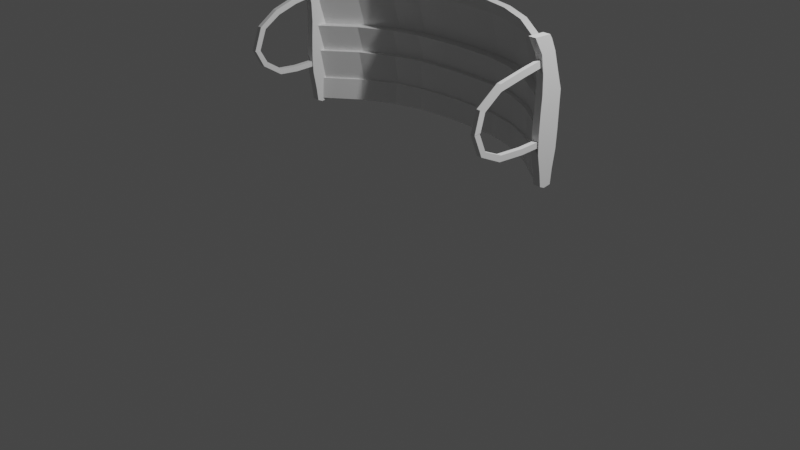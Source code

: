# Source: CottonMask.blend  (saved by Blender 2.90.8; exported with 4.5.12 LTS)
import bpy
from mathutils import Matrix  # noqa: F401  (used for matrix-valued properties, if any)

bpy.ops.wm.read_factory_settings(use_empty=True)
scene = bpy.context.scene
scene.name = 'Scene'

# ---- collections
col_collection = bpy.data.collections.new('Collection'); scene.collection.children.link(col_collection)

# ---- materials (node trees are filled in below, after node groups)
mat_material = bpy.data.materials.new('Material')
mat_material.alpha_threshold = 0.0
mat_material.use_transparent_shadow = False
mat_material.line_color = (0.0, 0.0, 0.0, 1.0)

# ---- material node trees
mat_material.use_nodes = True; mat_material.node_tree.nodes.clear()
_N = mat_material.node_tree.nodes; _L = mat_material.node_tree.links
n0 = _N.new('ShaderNodeOutputMaterial'); n0.name = 'Material Output'; n0.location = (300, 300)
n1 = _N.new('ShaderNodeBsdfPrincipled'); n1.name = 'Principled BSDF'; n1.location = (10, 300)
n1.distribution = 'GGX'
n1.subsurface_method = 'BURLEY'
n1.inputs[2].default_value = 0.4
n1.inputs[3].default_value = 1.45
n1.inputs[27].default_value = (0.0, 0.0, 0.0, 1.0)
n1.inputs[28].default_value = 1.0
_L.new(n1.outputs[0], n0.inputs[0])
n0.is_active_output = True

# ---- world
world_world = bpy.data.worlds.new('World'); scene.world = world_world
world_world.use_nodes = True; world_world.node_tree.nodes.clear()
_N = world_world.node_tree.nodes; _L = world_world.node_tree.links
n0 = _N.new('ShaderNodeOutputWorld'); n0.name = 'World Output'; n0.location = (300, 300)
n1 = _N.new('ShaderNodeBackground'); n1.name = 'Background'; n1.location = (10, 300)
n1.inputs[0].default_value = (0.05088, 0.05088, 0.05088, 1.0)
_L.new(n1.outputs[0], n0.inputs[0])
n0.is_active_output = True
world_world.color = (0.05088, 0.05088, 0.05088)
world_world.use_sun_shadow = False
world_world.sun_shadow_jitter_overblur = 0.0

# ---- cameras
cam_camera = bpy.data.cameras.new('Camera')
cam_camera.clip_end = 100.0
cam_camera.ortho_scale = 7.314

# ---- lights
light_light = bpy.data.lights.new('Light', 'POINT')
light_light.transmission_factor = 0.0
light_light.energy = 1000.0
light_light.shadow_soft_size = 0.1
light_light.shadow_maximum_resolution = 0.006
light_light.use_absolute_resolution = True

# ---- meshes
me_cube = bpy.data.meshes.new('Cube')
me_cube.from_pydata([(1.556, 0.3141, 0.5056), (1.556, 0.3002, 0.284), (1.556, 0.2293, 0.5056), (1.556, 0.2154, 0.284), (-1.552, 0.3091, 0.5056), (-1.552, 0.2952, 0.284), (-1.552, 0.2244, 0.5056), (-1.552, 0.2105, 0.284), (0.002114, 0.8972, 0.284), (0.002114, 0.8264, 0.5056), (0.002114, 0.8124, 0.284), (0.002114, 0.9111, 0.5056), (0.7987, 0.7026, 0.284), (0.7987, 0.8013, 0.5056), (0.7987, 0.7874, 0.284), (0.7987, 0.7165, 0.5056), (-0.7992, 0.7872, 0.284), (-0.7992, 0.7164, 0.5056), (-0.7992, 0.7024, 0.284), (-0.7992, 0.8011, 0.5056), (-1.153, 0.6119, 0.284), (-1.153, 0.5411, 0.5056), (-1.153, 0.5272, 0.284), (-1.153, 0.6259, 0.5056), (-0.1975, 0.8058, 0.284), (-0.1975, 0.9045, 0.5056), (-0.1975, 0.8905, 0.284), (-0.1975, 0.8197, 0.5056), (0.5028, 0.8668, 0.284), (0.5028, 0.796, 0.5056), (0.5028, 0.782, 0.284), (0.5028, 0.8807, 0.5056), (1.148, 0.5279, 0.284), (1.148, 0.6266, 0.5056), (1.148, 0.6126, 0.284), (1.148, 0.5418, 0.5056), (0.2003, 0.8905, 0.284), (0.2003, 0.8197, 0.5056), (0.2003, 0.8058, 0.284), (0.2003, 0.9045, 0.5056), (-0.5027, 0.8668, 0.284), (-0.5027, 0.796, 0.5056), (-0.5027, 0.782, 0.284), (-0.5027, 0.8807, 0.5056), (-1.153, 0.5701, 0.5076), (-1.552, 0.2534, 0.5076), (1.556, 0.3431, 0.5076), (1.556, 0.2584, 0.5076), (-1.552, 0.3382, 0.5076), (1.148, 0.6556, 0.5076), (0.2003, 0.8487, 0.5076), (0.002114, 0.8554, 0.5076), (-0.1975, 0.9335, 0.5076), (0.002114, 0.9401, 0.5076), (0.5028, 0.9098, 0.5076), (0.7987, 0.8303, 0.5076), (1.148, 0.5708, 0.5076), (0.7987, 0.7456, 0.5076), (-0.5027, 0.825, 0.5076), (-0.7992, 0.7454, 0.5076), (-1.153, 0.6549, 0.5076), (-0.7992, 0.8302, 0.5076), (-0.5027, 0.9098, 0.5076), (-0.1975, 0.8487, 0.5076), (0.5028, 0.825, 0.5076), (0.2003, 0.9335, 0.5076), (-1.153, 0.509, 0.8144), (-1.552, 0.1922, 0.8144), (1.556, 0.2819, 0.8144), (1.556, 0.1972, 0.8144), (-1.552, 0.277, 0.8144), (1.148, 0.5944, 0.8144), (0.2003, 0.7876, 0.8144), (0.002114, 0.7942, 0.8144), (-0.1975, 0.8723, 0.8144), (0.002114, 0.879, 0.8144), (0.5028, 0.8486, 0.8144), (0.7987, 0.7691, 0.8144), (1.148, 0.5097, 0.8144), (0.7987, 0.6844, 0.8144), (-0.5027, 0.7638, 0.8144), (-0.7992, 0.6842, 0.8144), (-1.153, 0.5937, 0.8144), (-0.7992, 0.769, 0.8144), (-0.5027, 0.8486, 0.8144), (-0.1975, 0.7876, 0.8144), (0.5028, 0.7638, 0.8144), (0.2003, 0.8723, 0.8144), (-1.153, 0.5638, 0.8162), (-1.552, 0.2471, 0.8162), (1.556, 0.3368, 0.8162), (1.556, 0.252, 0.8162), (-1.552, 0.3318, 0.8162), (1.148, 0.6492, 0.8162), (0.2003, 0.8424, 0.8162), (0.002114, 0.849, 0.8162), (-0.1975, 0.9271, 0.8162), (0.002114, 0.9338, 0.8162), (0.5028, 0.9034, 0.8162), (0.7987, 0.8239, 0.8162), (1.148, 0.5645, 0.8162), (0.7987, 0.7392, 0.8162), (-0.5027, 0.8186, 0.8162), (-0.7992, 0.739, 0.8162), (-1.153, 0.6485, 0.8162), (-0.7992, 0.8238, 0.8162), (-0.5027, 0.9034, 0.8162), (-0.1975, 0.8424, 0.8162), (0.5028, 0.8186, 0.8162), (0.2003, 0.9271, 0.8162), (-1.153, 0.4881, 1.091), (-1.552, 0.1714, 1.091), (1.556, 0.2611, 1.091), (1.556, 0.1763, 1.091), (-1.552, 0.2562, 1.091), (1.148, 0.5736, 1.091), (0.2003, 0.7667, 1.091), (0.002114, 0.7734, 1.091), (-0.1975, 0.8515, 1.091), (0.002114, 0.8581, 1.091), (0.5028, 0.8277, 1.091), (0.7987, 0.7483, 1.091), (1.148, 0.4888, 1.091), (0.7987, 0.6635, 1.091), (-0.5027, 0.743, 1.091), (-0.7992, 0.6634, 1.091), (-1.153, 0.5729, 1.091), (-0.7992, 0.7481, 1.091), (-0.5027, 0.8277, 1.091), (-0.1975, 0.7667, 1.091), (0.5028, 0.743, 1.091), (0.2003, 0.8515, 1.091), (-1.153, 0.5903, 1.093), (-1.552, 0.2736, 1.093), (1.556, 0.3633, 1.093), (1.556, 0.2785, 1.093), (-1.552, 0.3583, 1.093), (1.148, 0.6758, 1.093), (0.2003, 0.8689, 1.093), (0.002114, 0.8756, 1.093), (-0.1975, 0.9536, 1.093), (0.002114, 0.9603, 1.093), (0.5028, 0.9299, 1.093), (0.7987, 0.8505, 1.093), (1.148, 0.591, 1.093), (0.7987, 0.7657, 1.093), (-0.5027, 0.8452, 1.093), (-0.7992, 0.7656, 1.093), (-1.153, 0.6751, 1.093), (-0.7992, 0.8503, 1.093), (-0.5027, 0.9299, 1.093), (-0.1975, 0.8689, 1.093), (0.5028, 0.8452, 1.093), (0.2003, 0.9536, 1.093), (-1.153, 0.4628, 1.535), (-1.552, 0.146, 1.535), (1.556, 0.2357, 1.535), (1.556, 0.151, 1.535), (-1.552, 0.2308, 1.535), (1.148, 0.5482, 1.535), (0.2003, 0.7414, 1.535), (0.002114, 0.748, 1.535), (-0.1975, 0.8261, 1.535), (0.002114, 0.8328, 1.535), (0.5028, 0.8024, 1.535), (0.7987, 0.7229, 1.535), (1.148, 0.4635, 1.535), (0.7987, 0.6382, 1.535), (-0.5027, 0.7176, 1.535), (-0.7992, 0.638, 1.535), (-1.153, 0.5475, 1.535), (-0.7992, 0.7228, 1.535), (-0.5027, 0.8024, 1.535), (-0.1975, 0.7414, 1.535), (0.5028, 0.7176, 1.535), (0.2003, 0.8261, 1.535), (-1.153, 0.3792, 1.678), (-1.552, 0.06252, 1.678), (1.556, 0.1522, 1.678), (1.556, 0.06746, 1.678), (-1.552, 0.1473, 1.678), (1.148, 0.4647, 1.678), (0.2003, 0.6578, 1.678), (0.002114, 0.6645, 1.678), (-0.1975, 0.7426, 1.678), (0.002114, 0.7492, 1.678), (0.5028, 0.7189, 1.678), (0.7987, 0.6394, 1.678), (1.148, 0.3799, 1.678), (0.7987, 0.5547, 1.678), (-0.5027, 0.6341, 1.678), (-0.7992, 0.5545, 1.678), (-1.153, 0.464, 1.678), (-0.7992, 0.6393, 1.678), (-0.5027, 0.7189, 1.678), (-0.1975, 0.6578, 1.678), (0.5028, 0.6341, 1.678), (0.2003, 0.7426, 1.678)], [], [(21, 17, 59, 44), (22, 21, 6, 7), (7, 6, 4, 5), (34, 1, 3, 32), (1, 0, 2, 3), (34, 33, 0, 1), (26, 25, 11, 8), (26, 8, 10, 24), (38, 37, 9, 10), (2, 0, 46, 47), (17, 41, 58, 59), (32, 35, 15, 12), (28, 31, 13, 14), (28, 14, 12, 30), (20, 16, 18, 22), (20, 23, 19, 16), (42, 41, 17, 18), (13, 31, 54, 55), (5, 4, 23, 20), (5, 20, 22, 7), (18, 17, 21, 22), (6, 21, 44, 45), (9, 37, 50, 51), (10, 9, 27, 24), (40, 26, 24, 42), (40, 43, 25, 26), (36, 28, 30, 38), (36, 39, 31, 28), (43, 19, 61, 62), (12, 15, 29, 30), (3, 2, 35, 32), (39, 11, 53, 65), (14, 13, 33, 34), (14, 34, 32, 12), (8, 11, 39, 36), (8, 36, 38, 10), (35, 2, 47, 56), (30, 29, 37, 38), (16, 19, 43, 40), (16, 40, 42, 18), (31, 39, 65, 54), (24, 27, 41, 42), (61, 60, 82, 83), (46, 49, 71, 68), (50, 64, 86, 72), (59, 58, 80, 81), (63, 51, 73, 85), (48, 45, 67, 70), (52, 62, 84, 74), (47, 46, 68, 69), (56, 47, 69, 78), (57, 56, 78, 79), (11, 25, 52, 53), (25, 43, 62, 52), (15, 35, 56, 57), (29, 15, 57, 64), (19, 23, 60, 61), (4, 6, 45, 48), (33, 13, 55, 49), (23, 4, 48, 60), (37, 29, 64, 50), (27, 9, 51, 63), (0, 33, 49, 46), (41, 27, 63, 58), (73, 72, 94, 95), (87, 75, 97, 109), (83, 82, 104, 105), (68, 71, 93, 90), (72, 86, 108, 94), (81, 80, 102, 103), (85, 73, 95, 107), (70, 67, 89, 92), (74, 84, 106, 96), (69, 68, 90, 91), (65, 53, 75, 87), (51, 50, 72, 73), (64, 57, 79, 86), (53, 52, 74, 75), (54, 65, 87, 76), (44, 59, 81, 66), (58, 63, 85, 80), (60, 48, 70, 82), (62, 61, 83, 84), (55, 54, 76, 77), (49, 55, 77, 71), (45, 44, 66, 67), (97, 96, 118, 119), (108, 101, 123, 130), (95, 94, 116, 117), (109, 97, 119, 131), (105, 104, 126, 127), (90, 93, 115, 112), (94, 108, 130, 116), (103, 102, 124, 125), (107, 95, 117, 129), (92, 89, 111, 114), (86, 79, 101, 108), (75, 74, 96, 97), (76, 87, 109, 98), (66, 81, 103, 88), (80, 85, 107, 102), (82, 70, 92, 104), (84, 83, 105, 106), (77, 76, 98, 99), (71, 77, 99, 93), (67, 66, 88, 89), (79, 78, 100, 101), (78, 69, 91, 100), (119, 118, 140, 141), (130, 123, 145, 152), (117, 116, 138, 139), (131, 119, 141, 153), (127, 126, 148, 149), (112, 115, 137, 134), (116, 130, 152, 138), (125, 124, 146, 147), (129, 117, 139, 151), (114, 111, 133, 136), (98, 109, 131, 120), (88, 103, 125, 110), (102, 107, 129, 124), (104, 92, 114, 126), (106, 105, 127, 128), (99, 98, 120, 121), (93, 99, 121, 115), (89, 88, 110, 111), (101, 100, 122, 123), (100, 91, 113, 122), (91, 90, 112, 113), (96, 106, 128, 118), (142, 153, 175, 164), (141, 140, 162, 163), (152, 145, 167, 174), (139, 138, 160, 161), (153, 141, 163, 175), (149, 148, 170, 171), (134, 137, 159, 156), (138, 152, 174, 160), (147, 146, 168, 169), (151, 139, 161, 173), (120, 131, 153, 142), (110, 125, 147, 132), (124, 129, 151, 146), (126, 114, 136, 148), (128, 127, 149, 150), (121, 120, 142, 143), (115, 121, 143, 137), (111, 110, 132, 133), (123, 122, 144, 145), (122, 113, 135, 144), (113, 112, 134, 135), (118, 128, 150, 140), (154, 169, 191, 176), (164, 175, 197, 186), (163, 162, 184, 185), (174, 167, 189, 196), (161, 160, 182, 183), (175, 163, 185, 197), (171, 170, 192, 193), (156, 159, 181, 178), (160, 174, 196, 182), (169, 168, 190, 191), (132, 147, 169, 154), (146, 151, 173, 168), (148, 136, 158, 170), (150, 149, 171, 172), (143, 142, 164, 165), (137, 143, 165, 159), (133, 132, 154, 155), (145, 144, 166, 167), (144, 135, 157, 166), (135, 134, 156, 157), (140, 150, 172, 162), (136, 133, 155, 158), (192, 180, 177, 176), (197, 185, 183, 182), (181, 187, 189, 188), (194, 193, 191, 190), (193, 192, 176, 191), (185, 184, 195, 183), (187, 186, 196, 189), (178, 181, 188, 179), (186, 197, 182, 196), (184, 194, 190, 195), (168, 173, 195, 190), (170, 158, 180, 192), (172, 171, 193, 194), (165, 164, 186, 187), (159, 165, 187, 181), (155, 154, 176, 177), (167, 166, 188, 189), (166, 157, 179, 188), (157, 156, 178, 179), (162, 172, 194, 184), (158, 155, 177, 180), (173, 161, 183, 195)])
_uv = me_cube.uv_layers.new(name='UVMap')
_uv.uv.foreach_set('vector', [0.625, 0.9688, 0.625, 0.9375, 0.625, 0.9375, 0.625, 0.9688, 0.375, 0.9688, 0.625, 0.9688, 0.625, 1.0, 0.375, 1.0, 0.375, 0.0, 0.625, 0.0, 0.625, 0.25, 0.375, 0.25, 0.3436, 0.5, 0.375, 0.5, 0.375, 0.75, 0.3436, 0.75, 0.375, 0.5, 0.625, 0.5, 0.625, 0.75, 0.375, 0.75, 0.375, 0.4686, 0.625, 0.4686, 0.625, 0.5, 0.375, 0.5, 0.375, 0.3438, 0.625, 0.3438, 0.625, 0.375, 0.375, 0.375, 0.2188, 0.5, 0.25, 0.5, 0.25, 0.75, 0.2188, 0.75, 0.375, 0.8529, 0.625, 0.8529, 0.625, 0.875, 0.375, 0.875, 0.625, 0.75, 0.625, 0.5, 0.625, 0.5, 0.625, 0.75, 0.625, 0.9375, 0.625, 0.9219, 0.625, 0.9219, 0.625, 0.9375, 0.375, 0.7814, 0.625, 0.7814, 0.625, 0.8129, 0.375, 0.8129, 0.375, 0.4192, 0.625, 0.4192, 0.625, 0.4371, 0.375, 0.4371, 0.2942, 0.5, 0.3121, 0.5, 0.3121, 0.75, 0.2942, 0.75, 0.1562, 0.5, 0.1875, 0.5, 0.1875, 0.75, 0.1562, 0.75, 0.375, 0.2812, 0.625, 0.2812, 0.625, 0.3125, 0.375, 0.3125, 0.375, 0.9219, 0.625, 0.9219, 0.625, 0.9375, 0.375, 0.9375, 0.625, 0.4371, 0.625, 0.4192, 0.625, 0.4192, 0.625, 0.4371, 0.375, 0.25, 0.625, 0.25, 0.625, 0.2812, 0.375, 0.2812, 0.125, 0.5, 0.1562, 0.5, 0.1562, 0.75, 0.125, 0.75, 0.375, 0.9375, 0.625, 0.9375, 0.625, 0.9688, 0.375, 0.9688, 0.625, 1.0, 0.625, 0.9688, 0.625, 0.9688, 0.625, 1.0, 0.625, 0.875, 0.625, 0.8529, 0.625, 0.8529, 0.625, 0.875, 0.375, 0.875, 0.625, 0.875, 0.625, 0.9062, 0.375, 0.9062, 0.2031, 0.5, 0.2188, 0.5, 0.2188, 0.75, 0.2031, 0.75, 0.375, 0.3281, 0.625, 0.3281, 0.625, 0.3438, 0.375, 0.3438, 0.2721, 0.5, 0.2942, 0.5, 0.2942, 0.75, 0.2721, 0.75, 0.375, 0.3971, 0.625, 0.3971, 0.625, 0.4192, 0.375, 0.4192, 0.625, 0.3281, 0.625, 0.3125, 0.625, 0.3125, 0.625, 0.3281, 0.375, 0.8129, 0.625, 0.8129, 0.625, 0.8308, 0.375, 0.8308, 0.375, 0.75, 0.625, 0.75, 0.625, 0.7814, 0.375, 0.7814, 0.625, 0.3971, 0.625, 0.375, 0.625, 0.375, 0.625, 0.3971, 0.375, 0.4371, 0.625, 0.4371, 0.625, 0.4686, 0.375, 0.4686, 0.3121, 0.5, 0.3436, 0.5, 0.3436, 0.75, 0.3121, 0.75, 0.375, 0.375, 0.625, 0.375, 0.625, 0.3971, 0.375, 0.3971, 0.25, 0.5, 0.2721, 0.5, 0.2721, 0.75, 0.25, 0.75, 0.625, 0.7814, 0.625, 0.75, 0.625, 0.75, 0.625, 0.7814, 0.375, 0.8308, 0.625, 0.8308, 0.625, 0.8529, 0.375, 0.8529, 0.375, 0.3125, 0.625, 0.3125, 0.625, 0.3281, 0.375, 0.3281, 0.1875, 0.5, 0.2031, 0.5, 0.2031, 0.75, 0.1875, 0.75, 0.625, 0.4192, 0.625, 0.3971, 0.625, 0.3971, 0.625, 0.4192, 0.375, 0.9062, 0.625, 0.9062, 0.625, 0.9219, 0.375, 0.9219, 0.625, 0.3125, 0.625, 0.2812, 0.625, 0.2812, 0.625, 0.3125, 0.625, 0.5, 0.625, 0.4686, 0.625, 0.4686, 0.625, 0.5, 0.625, 0.8529, 0.625, 0.8308, 0.625, 0.8308, 0.625, 0.8529, 0.625, 0.9375, 0.625, 0.9219, 0.625, 0.9219, 0.625, 0.9375, 0.625, 0.9062, 0.625, 0.875, 0.625, 0.875, 0.625, 0.9062, 0.625, 0.25, 0.625, 0.0, 0.625, 0.0, 0.625, 0.25, 0.625, 0.3438, 0.625, 0.3281, 0.625, 0.3281, 0.625, 0.3438, 0.625, 0.75, 0.625, 0.5, 0.625, 0.5, 0.625, 0.75, 0.625, 0.7814, 0.625, 0.75, 0.625, 0.75, 0.625, 0.7814, 0.625, 0.8129, 0.625, 0.7814, 0.625, 0.7814, 0.625, 0.8129, 0.625, 0.375, 0.625, 0.3438, 0.625, 0.3438, 0.625, 0.375, 0.625, 0.3438, 0.625, 0.3281, 0.625, 0.3281, 0.625, 0.3438, 0.625, 0.8129, 0.625, 0.7814, 0.625, 0.7814, 0.625, 0.8129, 0.625, 0.8308, 0.625, 0.8129, 0.625, 0.8129, 0.625, 0.8308, 0.625, 0.3125, 0.625, 0.2812, 0.625, 0.2812, 0.625, 0.3125, 0.625, 0.25, 0.625, 0.0, 0.625, 0.0, 0.625, 0.25, 0.625, 0.4686, 0.625, 0.4371, 0.625, 0.4371, 0.625, 0.4686, 0.625, 0.2812, 0.625, 0.25, 0.625, 0.25, 0.625, 0.2812, 0.625, 0.8529, 0.625, 0.8308, 0.625, 0.8308, 0.625, 0.8529, 0.625, 0.9062, 0.625, 0.875, 0.625, 0.875, 0.625, 0.9062, 0.625, 0.5, 0.625, 0.4686, 0.625, 0.4686, 0.625, 0.5, 0.625, 0.9219, 0.625, 0.9062, 0.625, 0.9062, 0.625, 0.9219, 0.625, 0.875, 0.625, 0.8529, 0.625, 0.8529, 0.625, 0.875, 0.625, 0.3971, 0.625, 0.375, 0.625, 0.375, 0.625, 0.3971, 0.625, 0.3125, 0.625, 0.2812, 0.625, 0.2812, 0.625, 0.3125, 0.625, 0.5, 0.625, 0.4686, 0.625, 0.4686, 0.625, 0.5, 0.625, 0.8529, 0.625, 0.8308, 0.625, 0.8308, 0.625, 0.8529, 0.625, 0.9375, 0.625, 0.9219, 0.625, 0.9219, 0.625, 0.9375, 0.625, 0.9062, 0.625, 0.875, 0.625, 0.875, 0.625, 0.9062, 0.625, 0.25, 0.625, 0.0, 0.625, 0.0, 0.625, 0.25, 0.625, 0.3438, 0.625, 0.3281, 0.625, 0.3281, 0.625, 0.3438, 0.625, 0.75, 0.625, 0.5, 0.625, 0.5, 0.625, 0.75, 0.625, 0.3971, 0.625, 0.375, 0.625, 0.375, 0.625, 0.3971, 0.625, 0.875, 0.625, 0.8529, 0.625, 0.8529, 0.625, 0.875, 0.625, 0.8308, 0.625, 0.8129, 0.625, 0.8129, 0.625, 0.8308, 0.625, 0.375, 0.625, 0.3438, 0.625, 0.3438, 0.625, 0.375, 0.625, 0.4192, 0.625, 0.3971, 0.625, 0.3971, 0.625, 0.4192, 0.625, 0.9688, 0.625, 0.9375, 0.625, 0.9375, 0.625, 0.9688, 0.625, 0.9219, 0.625, 0.9062, 0.625, 0.9062, 0.625, 0.9219, 0.625, 0.2812, 0.625, 0.25, 0.625, 0.25, 0.625, 0.2812, 0.625, 0.3281, 0.625, 0.3125, 0.625, 0.3125, 0.625, 0.3281, 0.625, 0.4371, 0.625, 0.4192, 0.625, 0.4192, 0.625, 0.4371, 0.625, 0.4686, 0.625, 0.4371, 0.625, 0.4371, 0.625, 0.4686, 0.625, 1.0, 0.625, 0.9688, 0.625, 0.9688, 0.625, 1.0, 0.625, 0.375, 0.625, 0.3438, 0.625, 0.3438, 0.625, 0.375, 0.625, 0.8308, 0.625, 0.8129, 0.625, 0.8129, 0.625, 0.8308, 0.625, 0.875, 0.625, 0.8529, 0.625, 0.8529, 0.625, 0.875, 0.625, 0.3971, 0.625, 0.375, 0.625, 0.375, 0.625, 0.3971, 0.625, 0.3125, 0.625, 0.2812, 0.625, 0.2812, 0.625, 0.3125, 0.625, 0.5, 0.625, 0.4686, 0.625, 0.4686, 0.625, 0.5, 0.625, 0.8529, 0.625, 0.8308, 0.625, 0.8308, 0.625, 0.8529, 0.625, 0.9375, 0.625, 0.9219, 0.625, 0.9219, 0.625, 0.9375, 0.625, 0.9062, 0.625, 0.875, 0.625, 0.875, 0.625, 0.9062, 0.625, 0.25, 0.625, 0.0, 0.625, 0.0, 0.625, 0.25, 0.625, 0.8308, 0.625, 0.8129, 0.625, 0.8129, 0.625, 0.8308, 0.625, 0.375, 0.625, 0.3438, 0.625, 0.3438, 0.625, 0.375, 0.625, 0.4192, 0.625, 0.3971, 0.625, 0.3971, 0.625, 0.4192, 0.625, 0.9688, 0.625, 0.9375, 0.625, 0.9375, 0.625, 0.9688, 0.625, 0.9219, 0.625, 0.9062, 0.625, 0.9062, 0.625, 0.9219, 0.625, 0.2812, 0.625, 0.25, 0.625, 0.25, 0.625, 0.2812, 0.625, 0.3281, 0.625, 0.3125, 0.625, 0.3125, 0.625, 0.3281, 0.625, 0.4371, 0.625, 0.4192, 0.625, 0.4192, 0.625, 0.4371, 0.625, 0.4686, 0.625, 0.4371, 0.625, 0.4371, 0.625, 0.4686, 0.625, 1.0, 0.625, 0.9688, 0.625, 0.9688, 0.625, 1.0, 0.625, 0.8129, 0.625, 0.7814, 0.625, 0.7814, 0.625, 0.8129, 0.625, 0.7814, 0.625, 0.75, 0.625, 0.75, 0.625, 0.7814, 0.625, 0.375, 0.625, 0.3438, 0.625, 0.3438, 0.625, 0.375, 0.625, 0.8308, 0.625, 0.8129, 0.625, 0.8129, 0.625, 0.8308, 0.625, 0.875, 0.625, 0.8529, 0.625, 0.8529, 0.625, 0.875, 0.625, 0.3971, 0.625, 0.375, 0.625, 0.375, 0.625, 0.3971, 0.625, 0.3125, 0.625, 0.2812, 0.625, 0.2812, 0.625, 0.3125, 0.625, 0.5, 0.625, 0.4686, 0.625, 0.4686, 0.625, 0.5, 0.625, 0.8529, 0.625, 0.8308, 0.625, 0.8308, 0.625, 0.8529, 0.625, 0.9375, 0.625, 0.9219, 0.625, 0.9219, 0.625, 0.9375, 0.625, 0.9062, 0.625, 0.875, 0.625, 0.875, 0.625, 0.9062, 0.625, 0.25, 0.625, 0.0, 0.625, 0.0, 0.625, 0.25, 0.625, 0.4192, 0.625, 0.3971, 0.625, 0.3971, 0.625, 0.4192, 0.625, 0.9688, 0.625, 0.9375, 0.625, 0.9375, 0.625, 0.9688, 0.625, 0.9219, 0.625, 0.9062, 0.625, 0.9062, 0.625, 0.9219, 0.625, 0.2812, 0.625, 0.25, 0.625, 0.25, 0.625, 0.2812, 0.625, 0.3281, 0.625, 0.3125, 0.625, 0.3125, 0.625, 0.3281, 0.625, 0.4371, 0.625, 0.4192, 0.625, 0.4192, 0.625, 0.4371, 0.625, 0.4686, 0.625, 0.4371, 0.625, 0.4371, 0.625, 0.4686, 0.625, 1.0, 0.625, 0.9688, 0.625, 0.9688, 0.625, 1.0, 0.625, 0.8129, 0.625, 0.7814, 0.625, 0.7814, 0.625, 0.8129, 0.625, 0.7814, 0.625, 0.75, 0.625, 0.75, 0.625, 0.7814, 0.625, 0.75, 0.625, 0.5, 0.625, 0.5, 0.625, 0.75, 0.625, 0.3438, 0.625, 0.3281, 0.625, 0.3281, 0.625, 0.3438, 0.625, 0.4192, 0.625, 0.3971, 0.625, 0.3971, 0.625, 0.4192, 0.625, 0.375, 0.625, 0.3438, 0.625, 0.3438, 0.625, 0.375, 0.625, 0.8308, 0.625, 0.8129, 0.625, 0.8129, 0.625, 0.8308, 0.625, 0.875, 0.625, 0.8529, 0.625, 0.8529, 0.625, 0.875, 0.625, 0.3971, 0.625, 0.375, 0.625, 0.375, 0.625, 0.3971, 0.625, 0.3125, 0.625, 0.2812, 0.625, 0.2812, 0.625, 0.3125, 0.625, 0.5, 0.625, 0.4686, 0.625, 0.4686, 0.625, 0.5, 0.625, 0.8529, 0.625, 0.8308, 0.625, 0.8308, 0.625, 0.8529, 0.625, 0.9375, 0.625, 0.9219, 0.625, 0.9219, 0.625, 0.9375, 0.625, 0.9062, 0.625, 0.875, 0.625, 0.875, 0.625, 0.9062, 0.625, 0.4192, 0.625, 0.3971, 0.625, 0.3971, 0.625, 0.4192, 0.625, 0.9688, 0.625, 0.9375, 0.625, 0.9375, 0.625, 0.9688, 0.625, 0.9219, 0.625, 0.9062, 0.625, 0.9062, 0.625, 0.9219, 0.625, 0.2812, 0.625, 0.25, 0.625, 0.25, 0.625, 0.2812, 0.625, 0.3281, 0.625, 0.3125, 0.625, 0.3125, 0.625, 0.3281, 0.625, 0.4371, 0.625, 0.4192, 0.625, 0.4192, 0.625, 0.4371, 0.625, 0.4686, 0.625, 0.4371, 0.625, 0.4371, 0.625, 0.4686, 0.625, 1.0, 0.625, 0.9688, 0.625, 0.9688, 0.625, 1.0, 0.625, 0.8129, 0.625, 0.7814, 0.625, 0.7814, 0.625, 0.8129, 0.625, 0.7814, 0.625, 0.75, 0.625, 0.75, 0.625, 0.7814, 0.625, 0.75, 0.625, 0.5, 0.625, 0.5, 0.625, 0.75, 0.625, 0.3438, 0.625, 0.3281, 0.625, 0.3281, 0.625, 0.3438, 0.625, 0.9688, 0.625, 0.9375, 0.625, 0.9375, 0.625, 0.9688, 0.625, 0.4192, 0.625, 0.3971, 0.625, 0.3971, 0.625, 0.4192, 0.625, 0.375, 0.625, 0.3438, 0.625, 0.3438, 0.625, 0.375, 0.625, 0.8308, 0.625, 0.8129, 0.625, 0.8129, 0.625, 0.8308, 0.625, 0.875, 0.625, 0.8529, 0.625, 0.8529, 0.625, 0.875, 0.625, 0.3971, 0.625, 0.375, 0.625, 0.375, 0.625, 0.3971, 0.625, 0.3125, 0.625, 0.2812, 0.625, 0.2812, 0.625, 0.3125, 0.625, 0.5, 0.625, 0.4686, 0.625, 0.4686, 0.625, 0.5, 0.625, 0.8529, 0.625, 0.8308, 0.625, 0.8308, 0.625, 0.8529, 0.625, 0.9375, 0.625, 0.9219, 0.625, 0.9219, 0.625, 0.9375, 0.625, 0.9688, 0.625, 0.9375, 0.625, 0.9375, 0.625, 0.9688, 0.625, 0.9219, 0.625, 0.9062, 0.625, 0.9062, 0.625, 0.9219, 0.625, 0.2812, 0.625, 0.25, 0.625, 0.25, 0.625, 0.2812, 0.625, 0.3281, 0.625, 0.3125, 0.625, 0.3125, 0.625, 0.3281, 0.625, 0.4371, 0.625, 0.4192, 0.625, 0.4192, 0.625, 0.4371, 0.625, 0.4686, 0.625, 0.4371, 0.625, 0.4371, 0.625, 0.4686, 0.625, 1.0, 0.625, 0.9688, 0.625, 0.9688, 0.625, 1.0, 0.625, 0.8129, 0.625, 0.7814, 0.625, 0.7814, 0.625, 0.8129, 0.625, 0.7814, 0.625, 0.75, 0.625, 0.75, 0.625, 0.7814, 0.625, 0.75, 0.625, 0.5, 0.625, 0.5, 0.625, 0.75, 0.625, 0.3438, 0.625, 0.3281, 0.625, 0.3281, 0.625, 0.3438, 0.625, 0.25, 0.625, 0.0, 0.625, 0.0, 0.625, 0.25, 0.8438, 0.5, 0.875, 0.5, 0.875, 0.75, 0.8438, 0.75, 0.7279, 0.5, 0.75, 0.5, 0.75, 0.75, 0.7279, 0.75, 0.6564, 0.5, 0.6879, 0.5, 0.6879, 0.75, 0.6564, 0.75, 0.7969, 0.5, 0.8125, 0.5, 0.8125, 0.75, 0.7969, 0.75, 0.8125, 0.5, 0.8438, 0.5, 0.8438, 0.75, 0.8125, 0.75, 0.75, 0.5, 0.7812, 0.5, 0.7812, 0.75, 0.75, 0.75, 0.6879, 0.5, 0.7058, 0.5, 0.7058, 0.75, 0.6879, 0.75, 0.625, 0.5, 0.6564, 0.5, 0.6564, 0.75, 0.625, 0.75, 0.7058, 0.5, 0.7279, 0.5, 0.7279, 0.75, 0.7058, 0.75, 0.7812, 0.5, 0.7969, 0.5, 0.7969, 0.75, 0.7812, 0.75, 0.625, 0.9219, 0.625, 0.9062, 0.625, 0.9062, 0.625, 0.9219, 0.625, 0.2812, 0.625, 0.25, 0.625, 0.25, 0.625, 0.2812, 0.625, 0.3281, 0.625, 0.3125, 0.625, 0.3125, 0.625, 0.3281, 0.625, 0.4371, 0.625, 0.4192, 0.625, 0.4192, 0.625, 0.4371, 0.625, 0.4686, 0.625, 0.4371, 0.625, 0.4371, 0.625, 0.4686, 0.625, 1.0, 0.625, 0.9688, 0.625, 0.9688, 0.625, 1.0, 0.625, 0.8129, 0.625, 0.7814, 0.625, 0.7814, 0.625, 0.8129, 0.625, 0.7814, 0.625, 0.75, 0.625, 0.75, 0.625, 0.7814, 0.625, 0.75, 0.625, 0.5, 0.625, 0.5, 0.625, 0.75, 0.625, 0.3438, 0.625, 0.3281, 0.625, 0.3281, 0.625, 0.3438, 0.625, 0.25, 0.625, 0.0, 0.625, 0.0, 0.625, 0.25, 0.625, 0.9062, 0.625, 0.875, 0.625, 0.875, 0.625, 0.9062])
me_cube.materials.append(mat_material)
me_cube.use_remesh_preserve_volume = False
me_cube.use_remesh_preserve_attributes = False
me_cube.use_mirror_vertex_groups = False
me_cube.update()
me_cube_001 = bpy.data.meshes.new('Cube.001')
me_cube_001.from_pydata([(0.9224, 0.1994, -0.5768), (0.9224, 0.0224, 0.8357), (0.9224, 0.3342, -0.589), (0.9224, 0.2379, 0.7908), (1.0, 0.1994, -0.5768), (1.0, 0.0224, 0.8357), (1.0, 0.3342, -0.589), (1.0, 0.2379, 0.7908), (0.9224, 0.1463, 0.1163), (0.9224, 0.3958, 0.1163), (1.0, 0.3958, 0.1163), (1.0, 0.1463, 0.1163), (0.9814, 0.1411, 0.5456), (0.9224, 0.345, 0.4874), (1.0, 0.345, 0.4874), (0.941, 0.1411, 0.5456), (0.9224, 0.381, -0.2548), (1.0, 0.381, -0.2548), (0.9368, 0.1441, -0.1917), (0.9855, 0.1441, -0.1917), (0.9855, 0.1422, -0.1324), (0.9224, 0.3914, -0.06928), (1.0, 0.3914, -0.06928), (0.9368, 0.1422, -0.1324), (0.9224, 0.4006, 0.3018), (1.0, 0.4006, 0.3018), (1.0, 0.1569, 0.3018), (0.9224, 0.1569, 0.3018), (0.9814, 0.1295, 0.6148), (0.9224, 0.2912, 0.673), (1.0, 0.2912, 0.673), (0.941, 0.1295, 0.6148), (0.9224, 0.3487, -0.4404), (1.0, 0.3487, -0.4404), (1.0, 0.1813, -0.4404), (0.9224, 0.1813, -0.4404), (0.9224, 0.2532, -0.6008), (0.9224, 0.2087, 0.8317), (1.0, 0.2532, -0.6008), (1.0, 0.2087, 0.8317), (1.0, 0.2087, 0.1163), (0.9224, 0.2087, 0.1163), (1.0, 0.2087, 0.4874), (0.9224, 0.2087, 0.4874), (0.9224, 0.2087, -0.2548), (1.0, 0.2087, -0.2548), (0.9224, 0.2087, -0.06928), (1.0, 0.2087, -0.06928), (0.9224, 0.2087, 0.3018), (1.0, 0.2087, 0.3018), (1.0, 0.2087, 0.673), (0.9224, 0.2087, 0.673), (1.0, 0.2087, -0.4404), (0.9224, 0.2087, -0.4404), (1.0, 0.1197, 0.673), (1.0, 0.1509, 0.4874), (0.9224, 0.1509, 0.4874), (0.9224, 0.1197, 0.673), (0.9433, -0.6711, 0.1528), (0.9433, -0.601, 0.155), (0.9871, -0.601, 0.155), (0.9871, -0.6711, 0.1528), (1.0, 0.1401, -0.06928), (1.0, 0.1462, -0.2548), (0.9224, 0.1462, -0.2548), (0.9224, 0.1401, -0.06928), (0.9368, -0.6106, 0.1539), (0.9368, -0.6698, 0.1501), (0.9855, -0.6698, 0.1501), (0.9855, -0.6106, 0.1539), (0.9855, -0.3449, -0.1797), (0.9855, -0.3323, -0.1217), (0.9368, -0.3323, -0.1217), (0.9368, -0.3449, -0.1797), (0.9855, -0.5774, -0.06937), (0.9368, -0.5309, -0.0325), (0.9855, -0.5309, -0.0325), (0.9368, -0.5774, -0.06937), (0.9855, -0.05366, -0.1388), (0.9368, -0.05172, -0.1981), (0.9855, -0.05172, -0.1981), (0.9368, -0.05366, -0.1388), (0.9814, -0.3583, 0.4524), (0.9814, -0.3699, 0.5216), (0.941, -0.3699, 0.5216), (0.941, -0.3583, 0.4524), (0.9814, -0.5461, 0.3215), (0.941, -0.6083, 0.3538), (0.9814, -0.6083, 0.3538), (0.941, -0.5461, 0.3215), (0.9814, -0.06964, 0.5813), (0.941, -0.05802, 0.5121), (0.9814, -0.05802, 0.5121), (0.941, -0.06964, 0.5813)], [], [(51, 37, 3, 29), (29, 3, 7, 30), (50, 39, 5, 54), (54, 5, 1, 57), (36, 38, 4, 0), (39, 37, 1, 5), (62, 11, 8, 65), (47, 40, 11, 62), (21, 9, 10, 22), (46, 41, 9, 21), (26, 55, 56, 27), (49, 42, 55, 26), (24, 13, 14, 25), (48, 43, 13, 24), (53, 44, 16, 32), (32, 16, 17, 33), (52, 45, 63, 34), (34, 63, 64, 35), (44, 46, 21, 16), (16, 21, 22, 17), (45, 47, 62, 63), (76, 74, 68, 69), (41, 48, 24, 9), (9, 24, 25, 10), (40, 49, 26, 11), (11, 26, 27, 8), (88, 86, 60, 61), (42, 50, 54, 55), (13, 29, 30, 14), (43, 51, 29, 13), (4, 34, 35, 0), (38, 52, 34, 4), (2, 32, 33, 6), (36, 53, 32, 2), (0, 35, 53, 36), (6, 33, 52, 38), (56, 57, 51, 43), (14, 30, 50, 42), (10, 25, 49, 40), (8, 27, 48, 41), (17, 22, 47, 45), (64, 65, 46, 44), (33, 17, 45, 52), (35, 64, 44, 53), (27, 56, 43, 48), (25, 14, 42, 49), (65, 8, 41, 46), (22, 10, 40, 47), (7, 3, 37, 39), (2, 6, 38, 36), (30, 7, 39, 50), (57, 1, 37, 51), (31, 15, 55, 54), (15, 12, 56, 55), (12, 28, 57, 56), (28, 31, 54, 57), (59, 58, 61, 60), (89, 87, 58, 59), (87, 88, 61, 58), (86, 89, 59, 60), (23, 18, 63, 62), (18, 19, 64, 63), (19, 20, 65, 64), (20, 23, 62, 65), (67, 66, 69, 68), (77, 75, 66, 67), (75, 76, 69, 66), (74, 77, 67, 68), (80, 79, 73, 70), (81, 78, 71, 72), (79, 81, 72, 73), (78, 80, 70, 71), (70, 73, 77, 74), (72, 71, 76, 75), (73, 72, 75, 77), (71, 70, 74, 76), (20, 19, 80, 78), (18, 23, 81, 79), (23, 20, 78, 81), (19, 18, 79, 80), (92, 91, 85, 82), (93, 90, 83, 84), (91, 93, 84, 85), (90, 92, 82, 83), (82, 85, 89, 86), (84, 83, 88, 87), (85, 84, 87, 89), (83, 82, 86, 88), (28, 12, 92, 90), (15, 31, 93, 91), (31, 28, 90, 93), (12, 15, 91, 92)])
_uv = me_cube_001.uv_layers.new(name='UVMap')
_uv.uv.foreach_set('vector', [0.5938, 0.125, 0.625, 0.125, 0.625, 0.25, 0.5937, 0.25, 0.5937, 0.25, 0.625, 0.25, 0.625, 0.5, 0.5938, 0.5, 0.5938, 0.625, 0.625, 0.625, 0.625, 0.75, 0.5938, 0.75, 0.5938, 0.75, 0.625, 0.75, 0.625, 1.0, 0.5938, 1.0, 0.125, 0.625, 0.375, 0.625, 0.375, 0.75, 0.125, 0.75, 0.625, 0.625, 0.875, 0.625, 0.875, 0.75, 0.625, 0.75, 0.4688, 0.75, 0.5, 0.75, 0.5, 1.0, 0.4688, 1.0, 0.4688, 0.625, 0.5, 0.625, 0.5, 0.75, 0.4688, 0.75, 0.4688, 0.25, 0.5, 0.25, 0.5, 0.5, 0.4688, 0.5, 0.4687, 0.125, 0.5, 0.125, 0.5, 0.25, 0.4688, 0.25, 0.5312, 0.75, 0.5625, 0.75, 0.5625, 1.0, 0.5312, 1.0, 0.5312, 0.625, 0.5625, 0.625, 0.5625, 0.75, 0.5312, 0.75, 0.5312, 0.25, 0.5625, 0.25, 0.5625, 0.5, 0.5312, 0.5, 0.5312, 0.125, 0.5625, 0.125, 0.5625, 0.25, 0.5312, 0.25, 0.4062, 0.125, 0.4375, 0.125, 0.4375, 0.25, 0.4062, 0.25, 0.4062, 0.25, 0.4375, 0.25, 0.4375, 0.5, 0.4062, 0.5, 0.4062, 0.625, 0.4375, 0.625, 0.4375, 0.75, 0.4063, 0.75, 0.4063, 0.75, 0.4375, 0.75, 0.4375, 1.0, 0.4062, 1.0, 0.4375, 0.125, 0.4687, 0.125, 0.4688, 0.25, 0.4375, 0.25, 0.4375, 0.25, 0.4688, 0.25, 0.4688, 0.5, 0.4375, 0.5, 0.4375, 0.625, 0.4688, 0.625, 0.4688, 0.75, 0.4375, 0.75, 0.4581, 0.7966, 0.4481, 0.7966, 0.4481, 0.7966, 0.4581, 0.7966, 0.5, 0.125, 0.5312, 0.125, 0.5312, 0.25, 0.5, 0.25, 0.5, 0.25, 0.5312, 0.25, 0.5312, 0.5, 0.5, 0.5, 0.5, 0.625, 0.5312, 0.625, 0.5312, 0.75, 0.5, 0.75, 0.5, 0.75, 0.5312, 0.75, 0.5312, 1.0, 0.5, 1.0, 0.5839, 0.81, 0.5723, 0.81, 0.5723, 0.81, 0.5839, 0.81, 0.5625, 0.625, 0.5938, 0.625, 0.5938, 0.75, 0.5625, 0.75, 0.5625, 0.25, 0.5937, 0.25, 0.5938, 0.5, 0.5625, 0.5, 0.5625, 0.125, 0.5938, 0.125, 0.5937, 0.25, 0.5625, 0.25, 0.375, 0.75, 0.4063, 0.75, 0.4062, 1.0, 0.375, 1.0, 0.375, 0.625, 0.4062, 0.625, 0.4063, 0.75, 0.375, 0.75, 0.375, 0.25, 0.4062, 0.25, 0.4062, 0.5, 0.375, 0.5, 0.375, 0.125, 0.4062, 0.125, 0.4062, 0.25, 0.375, 0.25, 0.375, 0.0, 0.4062, 0.0, 0.4062, 0.125, 0.375, 0.125, 0.375, 0.5, 0.4062, 0.5, 0.4062, 0.625, 0.375, 0.625, 0.5625, 0.0, 0.5938, 0.0, 0.5938, 0.125, 0.5625, 0.125, 0.5625, 0.5, 0.5938, 0.5, 0.5938, 0.625, 0.5625, 0.625, 0.5, 0.5, 0.5312, 0.5, 0.5312, 0.625, 0.5, 0.625, 0.5, 0.0, 0.5312, 0.0, 0.5312, 0.125, 0.5, 0.125, 0.4375, 0.5, 0.4688, 0.5, 0.4688, 0.625, 0.4375, 0.625, 0.4375, 0.0, 0.4688, 0.0, 0.4687, 0.125, 0.4375, 0.125, 0.4062, 0.5, 0.4375, 0.5, 0.4375, 0.625, 0.4062, 0.625, 0.4062, 0.0, 0.4375, 0.0, 0.4375, 0.125, 0.4062, 0.125, 0.5312, 0.0, 0.5625, 0.0, 0.5625, 0.125, 0.5312, 0.125, 0.5312, 0.5, 0.5625, 0.5, 0.5625, 0.625, 0.5312, 0.625, 0.4688, 0.0, 0.5, 0.0, 0.5, 0.125, 0.4687, 0.125, 0.4688, 0.5, 0.5, 0.5, 0.5, 0.625, 0.4688, 0.625, 0.625, 0.5, 0.875, 0.5, 0.875, 0.625, 0.625, 0.625, 0.125, 0.5, 0.375, 0.5, 0.375, 0.625, 0.125, 0.625, 0.5938, 0.5, 0.625, 0.5, 0.625, 0.625, 0.5938, 0.625, 0.5938, 0.0, 0.625, 0.0, 0.625, 0.125, 0.5938, 0.125, 0.5839, 0.94, 0.5723, 0.94, 0.5625, 0.75, 0.5938, 0.75, 0.5723, 0.94, 0.5723, 0.81, 0.5625, 1.0, 0.5625, 0.75, 0.5723, 0.81, 0.5839, 0.81, 0.5938, 1.0, 0.5625, 1.0, 0.5839, 0.81, 0.5839, 0.94, 0.5938, 0.75, 0.5938, 1.0, 0.5723, 0.94, 0.5839, 0.94, 0.5839, 0.81, 0.5723, 0.81, 0.5723, 0.94, 0.5839, 0.94, 0.5839, 0.94, 0.5723, 0.94, 0.5839, 0.94, 0.5839, 0.81, 0.5839, 0.81, 0.5839, 0.94, 0.5723, 0.81, 0.5723, 0.94, 0.5723, 0.94, 0.5723, 0.81, 0.4581, 0.9534, 0.4481, 0.9534, 0.4375, 0.75, 0.4688, 0.75, 0.4481, 0.9534, 0.4481, 0.7966, 0.4375, 1.0, 0.4375, 0.75, 0.4481, 0.7966, 0.4581, 0.7966, 0.4688, 1.0, 0.4375, 1.0, 0.4581, 0.7966, 0.4581, 0.9534, 0.4688, 0.75, 0.4688, 1.0, 0.4481, 0.9534, 0.4581, 0.9534, 0.4581, 0.7966, 0.4481, 0.7966, 0.4481, 0.9534, 0.4581, 0.9534, 0.4581, 0.9534, 0.4481, 0.9534, 0.4581, 0.9534, 0.4581, 0.7966, 0.4581, 0.7966, 0.4581, 0.9534, 0.4481, 0.7966, 0.4481, 0.9534, 0.4481, 0.9534, 0.4481, 0.7966, 0.4481, 0.7966, 0.4481, 0.9534, 0.4481, 0.9534, 0.4481, 0.7966, 0.4581, 0.9534, 0.4581, 0.7966, 0.4581, 0.7966, 0.4581, 0.9534, 0.4481, 0.9534, 0.4581, 0.9534, 0.4581, 0.9534, 0.4481, 0.9534, 0.4581, 0.7966, 0.4481, 0.7966, 0.4481, 0.7966, 0.4581, 0.7966, 0.4481, 0.7966, 0.4481, 0.9534, 0.4481, 0.9534, 0.4481, 0.7966, 0.4581, 0.9534, 0.4581, 0.7966, 0.4581, 0.7966, 0.4581, 0.9534, 0.4481, 0.9534, 0.4581, 0.9534, 0.4581, 0.9534, 0.4481, 0.9534, 0.4581, 0.7966, 0.4481, 0.7966, 0.4481, 0.7966, 0.4581, 0.7966, 0.4581, 0.7966, 0.4481, 0.7966, 0.4481, 0.7966, 0.4581, 0.7966, 0.4481, 0.9534, 0.4581, 0.9534, 0.4581, 0.9534, 0.4481, 0.9534, 0.4581, 0.9534, 0.4581, 0.7966, 0.4581, 0.7966, 0.4581, 0.9534, 0.4481, 0.7966, 0.4481, 0.9534, 0.4481, 0.9534, 0.4481, 0.7966, 0.5723, 0.81, 0.5723, 0.94, 0.5723, 0.94, 0.5723, 0.81, 0.5839, 0.94, 0.5839, 0.81, 0.5839, 0.81, 0.5839, 0.94, 0.5723, 0.94, 0.5839, 0.94, 0.5839, 0.94, 0.5723, 0.94, 0.5839, 0.81, 0.5723, 0.81, 0.5723, 0.81, 0.5839, 0.81, 0.5723, 0.81, 0.5723, 0.94, 0.5723, 0.94, 0.5723, 0.81, 0.5839, 0.94, 0.5839, 0.81, 0.5839, 0.81, 0.5839, 0.94, 0.5723, 0.94, 0.5839, 0.94, 0.5839, 0.94, 0.5723, 0.94, 0.5839, 0.81, 0.5723, 0.81, 0.5723, 0.81, 0.5839, 0.81, 0.5839, 0.81, 0.5723, 0.81, 0.5723, 0.81, 0.5839, 0.81, 0.5723, 0.94, 0.5839, 0.94, 0.5839, 0.94, 0.5723, 0.94, 0.5839, 0.94, 0.5839, 0.81, 0.5839, 0.81, 0.5839, 0.94, 0.5723, 0.81, 0.5723, 0.94, 0.5723, 0.94, 0.5723, 0.81])
me_cube_001.use_remesh_fix_poles = True
me_cube_001.use_remesh_preserve_attributes = False
me_cube_001.use_mirror_vertex_groups = False
me_cube_001.update()
me_cube_003 = bpy.data.meshes.new('Cube.003')
me_cube_003.from_pydata([(0.9224, 0.1994, -0.5768), (0.9224, 0.0224, 0.8357), (0.9224, 0.3342, -0.589), (0.9224, 0.2379, 0.7908), (1.0, 0.1994, -0.5768), (1.0, 0.0224, 0.8357), (1.0, 0.3342, -0.589), (1.0, 0.2379, 0.7908), (0.9224, 0.1463, 0.1163), (0.9224, 0.3958, 0.1163), (1.0, 0.3958, 0.1163), (1.0, 0.1463, 0.1163), (0.9847, 0.1406, 0.5489), (0.9224, 0.345, 0.4874), (1.0, 0.345, 0.4874), (0.9377, 0.1406, 0.5489), (0.9224, 0.381, -0.2548), (1.0, 0.381, -0.2548), (0.9354, 0.1441, -0.1903), (0.9869, 0.1441, -0.1903), (0.9869, 0.1422, -0.1338), (0.9224, 0.3914, -0.06928), (1.0, 0.3914, -0.06928), (0.9354, 0.1422, -0.1338), (0.9224, 0.4006, 0.3018), (1.0, 0.4006, 0.3018), (1.0, 0.1569, 0.3018), (0.9224, 0.1569, 0.3018), (0.9847, 0.13, 0.6115), (0.9224, 0.2912, 0.673), (1.0, 0.2912, 0.673), (0.9377, 0.13, 0.6115), (0.9224, 0.3487, -0.4404), (1.0, 0.3487, -0.4404), (1.0, 0.1813, -0.4404), (0.9224, 0.1813, -0.4404), (0.9224, 0.2532, -0.6008), (0.9224, 0.2087, 0.8317), (1.0, 0.2532, -0.6008), (1.0, 0.2087, 0.8317), (1.0, 0.2087, 0.1163), (0.9224, 0.2087, 0.1163), (1.0, 0.2087, 0.4874), (0.9224, 0.2087, 0.4874), (0.9224, 0.2087, -0.2548), (1.0, 0.2087, -0.2548), (0.9224, 0.2087, -0.06928), (1.0, 0.2087, -0.06928), (0.9224, 0.2087, 0.3018), (1.0, 0.2087, 0.3018), (1.0, 0.2087, 0.673), (0.9224, 0.2087, 0.673), (1.0, 0.2087, -0.4404), (0.9224, 0.2087, -0.4404), (1.0, 0.1197, 0.673), (1.0, 0.1509, 0.4874), (0.9224, 0.1509, 0.4874), (0.9224, 0.1197, 0.673), (0.9377, -0.5805, 0.1256), (0.9377, -0.517, 0.1253), (0.9847, -0.517, 0.1253), (0.9847, -0.5805, 0.1256), (1.0, 0.1401, -0.06928), (1.0, 0.1462, -0.2548), (0.9224, 0.1462, -0.2548), (0.9224, 0.1401, -0.06928), (0.9354, -0.5194, 0.1271), (0.9354, -0.5759, 0.1285), (0.9869, -0.5759, 0.1285), (0.9869, -0.5194, 0.1271), (0.9847, -0.2582, 0.4472), (0.9847, -0.2912, 0.5015), (0.9377, -0.2912, 0.5015), (0.9377, -0.2582, 0.4472), (0.9847, -0.04899, 0.5814), (0.9377, -0.03846, 0.5188), (0.9847, -0.03846, 0.5188), (0.9377, -0.04899, 0.5814), (0.9847, -0.4376, 0.3339), (0.9377, -0.4941, 0.363), (0.9847, -0.4941, 0.363), (0.9377, -0.4376, 0.3339), (0.9354, -0.2746, -0.1787), (0.9869, -0.2746, -0.1787), (0.9869, -0.2635, -0.1233), (0.9354, -0.2635, -0.1233), (0.9869, -0.0601, -0.1961), (0.9869, -0.06195, -0.1396), (0.9354, -0.0601, -0.1961), (0.9354, -0.06195, -0.1396), (0.9354, -0.4821, -0.04729), (0.9354, -0.4387, -0.01117), (0.9869, -0.4821, -0.04729), (0.9869, -0.4387, -0.01117)], [], [(51, 37, 3, 29), (29, 3, 7, 30), (50, 39, 5, 54), (54, 5, 1, 57), (36, 38, 4, 0), (39, 37, 1, 5), (62, 11, 8, 65), (47, 40, 11, 62), (21, 9, 10, 22), (46, 41, 9, 21), (26, 55, 56, 27), (49, 42, 55, 26), (24, 13, 14, 25), (48, 43, 13, 24), (53, 44, 16, 32), (32, 16, 17, 33), (52, 45, 63, 34), (34, 63, 64, 35), (44, 46, 21, 16), (16, 21, 22, 17), (45, 47, 62, 63), (92, 90, 67, 68), (41, 48, 24, 9), (9, 24, 25, 10), (40, 49, 26, 11), (11, 26, 27, 8), (80, 78, 60, 61), (42, 50, 54, 55), (13, 29, 30, 14), (43, 51, 29, 13), (4, 34, 35, 0), (38, 52, 34, 4), (2, 32, 33, 6), (36, 53, 32, 2), (0, 35, 53, 36), (6, 33, 52, 38), (56, 57, 51, 43), (14, 30, 50, 42), (10, 25, 49, 40), (8, 27, 48, 41), (17, 22, 47, 45), (64, 65, 46, 44), (33, 17, 45, 52), (35, 64, 44, 53), (27, 56, 43, 48), (25, 14, 42, 49), (65, 8, 41, 46), (22, 10, 40, 47), (7, 3, 37, 39), (2, 6, 38, 36), (30, 7, 39, 50), (57, 1, 37, 51), (31, 15, 55, 54), (15, 12, 56, 55), (12, 28, 57, 56), (28, 31, 54, 57), (59, 58, 61, 60), (81, 79, 58, 59), (79, 80, 61, 58), (78, 81, 59, 60), (23, 18, 63, 62), (18, 19, 64, 63), (19, 20, 65, 64), (20, 23, 62, 65), (67, 66, 69, 68), (93, 92, 68, 69), (90, 91, 66, 67), (91, 93, 69, 66), (76, 75, 73, 70), (77, 74, 71, 72), (75, 77, 72, 73), (74, 76, 70, 71), (28, 12, 76, 74), (15, 31, 77, 75), (31, 28, 74, 77), (12, 15, 75, 76), (70, 73, 81, 78), (72, 71, 80, 79), (73, 72, 79, 81), (71, 70, 78, 80), (89, 87, 84, 85), (88, 89, 85, 82), (87, 86, 83, 84), (86, 88, 82, 83), (19, 18, 88, 86), (20, 19, 86, 87), (18, 23, 89, 88), (23, 20, 87, 89), (85, 84, 93, 91), (82, 85, 91, 90), (84, 83, 92, 93), (83, 82, 90, 92)])
_uv = me_cube_003.uv_layers.new(name='UVMap')
_uv.uv.foreach_set('vector', [0.5938, 0.125, 0.625, 0.125, 0.625, 0.25, 0.5937, 0.25, 0.5937, 0.25, 0.625, 0.25, 0.625, 0.5, 0.5938, 0.5, 0.5938, 0.625, 0.625, 0.625, 0.625, 0.75, 0.5938, 0.75, 0.5938, 0.75, 0.625, 0.75, 0.625, 1.0, 0.5938, 1.0, 0.125, 0.625, 0.375, 0.625, 0.375, 0.75, 0.125, 0.75, 0.625, 0.625, 0.875, 0.625, 0.875, 0.75, 0.625, 0.75, 0.4688, 0.75, 0.5, 0.75, 0.5, 1.0, 0.4688, 1.0, 0.4688, 0.625, 0.5, 0.625, 0.5, 0.75, 0.4688, 0.75, 0.4688, 0.25, 0.5, 0.25, 0.5, 0.5, 0.4688, 0.5, 0.4687, 0.125, 0.5, 0.125, 0.5, 0.25, 0.4688, 0.25, 0.5312, 0.75, 0.5625, 0.75, 0.5625, 1.0, 0.5312, 1.0, 0.5312, 0.625, 0.5625, 0.625, 0.5625, 0.75, 0.5312, 0.75, 0.5312, 0.25, 0.5625, 0.25, 0.5625, 0.5, 0.5312, 0.5, 0.5312, 0.125, 0.5625, 0.125, 0.5625, 0.25, 0.5312, 0.25, 0.4062, 0.125, 0.4375, 0.125, 0.4375, 0.25, 0.4062, 0.25, 0.4062, 0.25, 0.4375, 0.25, 0.4375, 0.5, 0.4062, 0.5, 0.4062, 0.625, 0.4375, 0.625, 0.4375, 0.75, 0.4063, 0.75, 0.4063, 0.75, 0.4375, 0.75, 0.4375, 1.0, 0.4062, 1.0, 0.4375, 0.125, 0.4687, 0.125, 0.4688, 0.25, 0.4375, 0.25, 0.4375, 0.25, 0.4688, 0.25, 0.4688, 0.5, 0.4375, 0.5, 0.4375, 0.625, 0.4688, 0.625, 0.4688, 0.75, 0.4375, 0.75, 0.4484, 0.792, 0.4484, 0.958, 0.4484, 0.958, 0.4484, 0.792, 0.5, 0.125, 0.5312, 0.125, 0.5312, 0.25, 0.5, 0.25, 0.5, 0.25, 0.5312, 0.25, 0.5312, 0.5, 0.5, 0.5, 0.5, 0.625, 0.5312, 0.625, 0.5312, 0.75, 0.5, 0.75, 0.5, 0.75, 0.5312, 0.75, 0.5312, 1.0, 0.5, 1.0, 0.5834, 0.7994, 0.5728, 0.7994, 0.5728, 0.7994, 0.5834, 0.7994, 0.5625, 0.625, 0.5938, 0.625, 0.5938, 0.75, 0.5625, 0.75, 0.5625, 0.25, 0.5937, 0.25, 0.5938, 0.5, 0.5625, 0.5, 0.5625, 0.125, 0.5938, 0.125, 0.5937, 0.25, 0.5625, 0.25, 0.375, 0.75, 0.4063, 0.75, 0.4062, 1.0, 0.375, 1.0, 0.375, 0.625, 0.4062, 0.625, 0.4063, 0.75, 0.375, 0.75, 0.375, 0.25, 0.4062, 0.25, 0.4062, 0.5, 0.375, 0.5, 0.375, 0.125, 0.4062, 0.125, 0.4062, 0.25, 0.375, 0.25, 0.375, 0.0, 0.4062, 0.0, 0.4062, 0.125, 0.375, 0.125, 0.375, 0.5, 0.4062, 0.5, 0.4062, 0.625, 0.375, 0.625, 0.5625, 0.0, 0.5938, 0.0, 0.5938, 0.125, 0.5625, 0.125, 0.5625, 0.5, 0.5938, 0.5, 0.5938, 0.625, 0.5625, 0.625, 0.5, 0.5, 0.5312, 0.5, 0.5312, 0.625, 0.5, 0.625, 0.5, 0.0, 0.5312, 0.0, 0.5312, 0.125, 0.5, 0.125, 0.4375, 0.5, 0.4688, 0.5, 0.4688, 0.625, 0.4375, 0.625, 0.4375, 0.0, 0.4688, 0.0, 0.4687, 0.125, 0.4375, 0.125, 0.4062, 0.5, 0.4375, 0.5, 0.4375, 0.625, 0.4062, 0.625, 0.4062, 0.0, 0.4375, 0.0, 0.4375, 0.125, 0.4062, 0.125, 0.5312, 0.0, 0.5625, 0.0, 0.5625, 0.125, 0.5312, 0.125, 0.5312, 0.5, 0.5625, 0.5, 0.5625, 0.625, 0.5312, 0.625, 0.4688, 0.0, 0.5, 0.0, 0.5, 0.125, 0.4687, 0.125, 0.4688, 0.5, 0.5, 0.5, 0.5, 0.625, 0.4688, 0.625, 0.625, 0.5, 0.875, 0.5, 0.875, 0.625, 0.625, 0.625, 0.125, 0.5, 0.375, 0.5, 0.375, 0.625, 0.125, 0.625, 0.5938, 0.5, 0.625, 0.5, 0.625, 0.625, 0.5938, 0.625, 0.5938, 0.0, 0.625, 0.0, 0.625, 0.125, 0.5938, 0.125, 0.5834, 0.9506, 0.5728, 0.9506, 0.5625, 0.75, 0.5938, 0.75, 0.5728, 0.9506, 0.5728, 0.7994, 0.5625, 1.0, 0.5625, 0.75, 0.5728, 0.7994, 0.5834, 0.7994, 0.5938, 1.0, 0.5625, 1.0, 0.5834, 0.7994, 0.5834, 0.9506, 0.5938, 0.75, 0.5938, 1.0, 0.5728, 0.9506, 0.5834, 0.9506, 0.5834, 0.7994, 0.5728, 0.7994, 0.5728, 0.9506, 0.5834, 0.9506, 0.5834, 0.9506, 0.5728, 0.9506, 0.5834, 0.9506, 0.5834, 0.7994, 0.5834, 0.7994, 0.5834, 0.9506, 0.5728, 0.7994, 0.5728, 0.9506, 0.5728, 0.9506, 0.5728, 0.7994, 0.4579, 0.958, 0.4484, 0.958, 0.4375, 0.75, 0.4688, 0.75, 0.4484, 0.958, 0.4484, 0.792, 0.4375, 1.0, 0.4375, 0.75, 0.4484, 0.792, 0.4579, 0.792, 0.4688, 1.0, 0.4375, 1.0, 0.4579, 0.792, 0.4579, 0.958, 0.4688, 0.75, 0.4688, 1.0, 0.4484, 0.958, 0.4579, 0.958, 0.4579, 0.792, 0.4484, 0.792, 0.4579, 0.792, 0.4484, 0.792, 0.4484, 0.792, 0.4579, 0.792, 0.4484, 0.958, 0.4579, 0.958, 0.4579, 0.958, 0.4484, 0.958, 0.4579, 0.958, 0.4579, 0.792, 0.4579, 0.792, 0.4579, 0.958, 0.5728, 0.7994, 0.5728, 0.9506, 0.5728, 0.9506, 0.5728, 0.7994, 0.5834, 0.9506, 0.5834, 0.7994, 0.5834, 0.7994, 0.5834, 0.9506, 0.5728, 0.9506, 0.5834, 0.9506, 0.5834, 0.9506, 0.5728, 0.9506, 0.5834, 0.7994, 0.5728, 0.7994, 0.5728, 0.7994, 0.5834, 0.7994, 0.5834, 0.7994, 0.5728, 0.7994, 0.5728, 0.7994, 0.5834, 0.7994, 0.5728, 0.9506, 0.5834, 0.9506, 0.5834, 0.9506, 0.5728, 0.9506, 0.5834, 0.9506, 0.5834, 0.7994, 0.5834, 0.7994, 0.5834, 0.9506, 0.5728, 0.7994, 0.5728, 0.9506, 0.5728, 0.9506, 0.5728, 0.7994, 0.5728, 0.7994, 0.5728, 0.9506, 0.5728, 0.9506, 0.5728, 0.7994, 0.5834, 0.9506, 0.5834, 0.7994, 0.5834, 0.7994, 0.5834, 0.9506, 0.5728, 0.9506, 0.5834, 0.9506, 0.5834, 0.9506, 0.5728, 0.9506, 0.5834, 0.7994, 0.5728, 0.7994, 0.5728, 0.7994, 0.5834, 0.7994, 0.4579, 0.958, 0.4579, 0.792, 0.4579, 0.792, 0.4579, 0.958, 0.4484, 0.958, 0.4579, 0.958, 0.4579, 0.958, 0.4484, 0.958, 0.4579, 0.792, 0.4484, 0.792, 0.4484, 0.792, 0.4579, 0.792, 0.4484, 0.792, 0.4484, 0.958, 0.4484, 0.958, 0.4484, 0.792, 0.4484, 0.792, 0.4484, 0.958, 0.4484, 0.958, 0.4484, 0.792, 0.4579, 0.792, 0.4484, 0.792, 0.4484, 0.792, 0.4579, 0.792, 0.4484, 0.958, 0.4579, 0.958, 0.4579, 0.958, 0.4484, 0.958, 0.4579, 0.958, 0.4579, 0.792, 0.4579, 0.792, 0.4579, 0.958, 0.4579, 0.958, 0.4579, 0.792, 0.4579, 0.792, 0.4579, 0.958, 0.4484, 0.958, 0.4579, 0.958, 0.4579, 0.958, 0.4484, 0.958, 0.4579, 0.792, 0.4484, 0.792, 0.4484, 0.792, 0.4579, 0.792, 0.4484, 0.792, 0.4484, 0.958, 0.4484, 0.958, 0.4484, 0.792])
me_cube_003.use_remesh_fix_poles = True
me_cube_003.use_remesh_preserve_attributes = False
me_cube_003.use_mirror_vertex_groups = False
me_cube_003.update()

# ---- objects
ob_cube = bpy.data.objects.new('Cube', me_cube)
ob_light = bpy.data.objects.new('Light', light_light)
ob_camera = bpy.data.objects.new('Camera', cam_camera)
ob_cube_001 = bpy.data.objects.new('Cube.001', me_cube_001)
ob_cube_002 = bpy.data.objects.new('Cube.002', me_cube_003)

# ---- transforms, parenting, visibility, modifiers, constraints
ob_cube.location = (0.0, 0.0, 0.556)
ob_cube.lock_rotations_4d = False
ob_cube.empty_display_type = 'ARROWS'
ob_cube.lineart.crease_threshold = 0.0
ob_light.location = (4.076, 1.005, 5.904)
ob_light.rotation_euler = (0.6503, 0.05522, 1.866)
ob_light.lock_rotations_4d = False
ob_light.empty_display_type = 'ARROWS'
ob_light.color = (0.0, 0.0, 0.0, 0.0)
ob_light.lineart.crease_threshold = 0.0
ob_camera.location = (7.359, -6.926, 4.958)
ob_camera.rotation_euler = (1.109, 0.0, 0.8149)
ob_camera.lock_rotations_4d = False
ob_camera.empty_display_type = 'ARROWS'
ob_camera.color = (0.0, 0.0, 0.0, 0.0)
ob_camera.display_type = 'WIRE'
ob_camera.lineart.crease_threshold = 0.0
ob_cube_001.location = (0.6278, 0.0, 1.406)
ob_cube_001.lineart.crease_threshold = 0.0
ob_cube_002.location = (-2.48, 0.0, 1.406)
ob_cube_002.lineart.crease_threshold = 0.0

# ---- collection membership
col_collection.objects.link(ob_cube)
col_collection.objects.link(ob_light)
col_collection.objects.link(ob_camera)
col_collection.objects.link(ob_cube_001)
col_collection.objects.link(ob_cube_002)

# ---- scene / render settings (as saved in the file)
scene.camera = ob_camera
scene.frame_start = 1; scene.frame_end = 250; scene.frame_set(1)
scene.render.engine = 'BLENDER_EEVEE_NEXT'
scene.cycles.use_denoising = False
scene.cycles.samples = 128
scene.cycles.sampling_pattern = 'TABULATED_SOBOL'
scene.cycles.use_adaptive_sampling = False
scene.cycles.use_light_tree = False
scene.view_settings.view_transform = 'Filmic'
bpy.context.view_layer.update()
